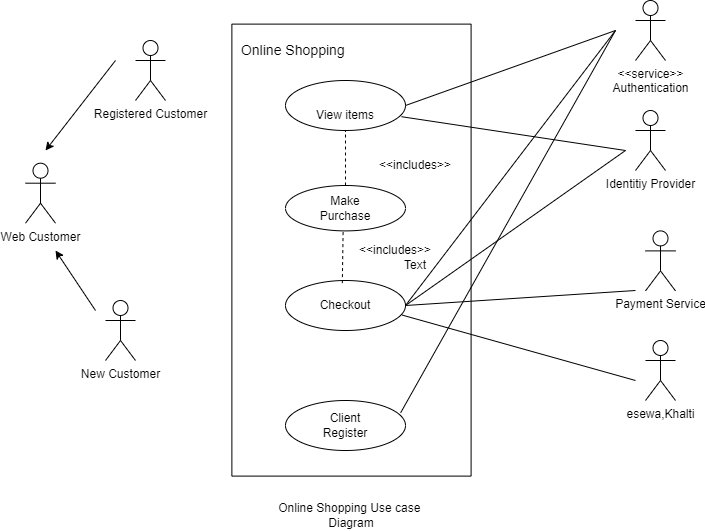

The diagram above was exported from draw.io. Its source (the exported page's mxGraphModel, read from the mxfile embedded in the PNG):
<mxGraphModel dx="1038" dy="521" grid="1" gridSize="10" guides="1" tooltips="1" connect="1" arrows="1" fold="1" page="1" pageScale="1" pageWidth="850" pageHeight="1100" math="0" shadow="0">
  <root>
    <mxCell id="0" />
    <mxCell id="1" parent="0" />
    <mxCell id="N-i5uf5yVza0No45mosV-6" value="" style="rounded=0;whiteSpace=wrap;html=1;rotation=-90;" parent="1" vertex="1">
      <mxGeometry x="130" y="180" width="451.99" height="239.21" as="geometry" />
    </mxCell>
    <mxCell id="N-i5uf5yVza0No45mosV-9" value="" style="ellipse;whiteSpace=wrap;html=1;" parent="1" vertex="1">
      <mxGeometry x="290" y="130" width="120" height="50" as="geometry" />
    </mxCell>
    <mxCell id="N-i5uf5yVza0No45mosV-12" value="" style="ellipse;whiteSpace=wrap;html=1;" parent="1" vertex="1">
      <mxGeometry x="290" y="450.00000000000006" width="120" height="50" as="geometry" />
    </mxCell>
    <mxCell id="N-i5uf5yVza0No45mosV-13" value="" style="ellipse;whiteSpace=wrap;html=1;" parent="1" vertex="1">
      <mxGeometry x="290" y="330" width="120" height="50" as="geometry" />
    </mxCell>
    <mxCell id="N-i5uf5yVza0No45mosV-14" value="View items" style="text;html=1;strokeColor=none;fillColor=none;align=center;verticalAlign=middle;whiteSpace=wrap;rounded=0;" parent="1" vertex="1">
      <mxGeometry x="320" y="150" width="60" height="30" as="geometry" />
    </mxCell>
    <mxCell id="N-i5uf5yVza0No45mosV-15" value="Checkout" style="text;html=1;strokeColor=none;fillColor=none;align=center;verticalAlign=middle;whiteSpace=wrap;rounded=0;" parent="1" vertex="1">
      <mxGeometry x="320" y="340" width="60" height="30" as="geometry" />
    </mxCell>
    <mxCell id="N-i5uf5yVza0No45mosV-17" value="Client Register" style="text;html=1;strokeColor=none;fillColor=none;align=center;verticalAlign=middle;whiteSpace=wrap;rounded=0;" parent="1" vertex="1">
      <mxGeometry x="320" y="460" width="60" height="30" as="geometry" />
    </mxCell>
    <mxCell id="N-i5uf5yVza0No45mosV-19" value="&amp;lt;&amp;lt;includes&amp;gt;&amp;gt;" style="text;html=1;strokeColor=none;fillColor=none;align=center;verticalAlign=middle;whiteSpace=wrap;rounded=0;" parent="1" vertex="1">
      <mxGeometry x="350" y="284.61" width="100" height="30" as="geometry" />
    </mxCell>
    <mxCell id="N-i5uf5yVza0No45mosV-20" value="&lt;h3&gt;&lt;span style=&quot;font-weight: normal&quot;&gt;&amp;nbsp; &amp;nbsp; &amp;nbsp;Online Shopping&amp;nbsp;&lt;/span&gt;&lt;/h3&gt;" style="text;html=1;strokeColor=none;fillColor=none;align=center;verticalAlign=middle;whiteSpace=wrap;rounded=0;" parent="1" vertex="1">
      <mxGeometry x="210" y="70" width="160" height="60" as="geometry" />
    </mxCell>
    <mxCell id="N-i5uf5yVza0No45mosV-21" value="&amp;lt;&amp;lt;includes&amp;gt;&amp;gt;" style="text;html=1;strokeColor=none;fillColor=none;align=center;verticalAlign=middle;whiteSpace=wrap;rounded=0;" parent="1" vertex="1">
      <mxGeometry x="390" y="200" width="60" height="30" as="geometry" />
    </mxCell>
    <mxCell id="N-i5uf5yVza0No45mosV-23" value="" style="endArrow=none;dashed=1;html=1;rounded=0;entryX=0.5;entryY=1;entryDx=0;entryDy=0;exitX=0.5;exitY=0;exitDx=0;exitDy=0;" parent="1" target="N-i5uf5yVza0No45mosV-9" edge="1">
      <mxGeometry width="50" height="50" relative="1" as="geometry">
        <mxPoint x="350" y="235" as="sourcePoint" />
        <mxPoint x="450" y="190" as="targetPoint" />
      </mxGeometry>
    </mxCell>
    <mxCell id="N-i5uf5yVza0No45mosV-26" value="" style="ellipse;whiteSpace=wrap;html=1;" parent="1" vertex="1">
      <mxGeometry x="290" y="235" width="120" height="45.39" as="geometry" />
    </mxCell>
    <mxCell id="N-i5uf5yVza0No45mosV-28" value="Make Purchase&lt;br&gt;" style="text;html=1;strokeColor=none;fillColor=none;align=center;verticalAlign=middle;whiteSpace=wrap;rounded=0;" parent="1" vertex="1">
      <mxGeometry x="320" y="242.7" width="60" height="30" as="geometry" />
    </mxCell>
    <mxCell id="N-i5uf5yVza0No45mosV-31" value="" style="endArrow=none;dashed=1;html=1;rounded=0;entryX=0.46;entryY=1.29;entryDx=0;entryDy=0;entryPerimeter=0;exitX=0.447;exitY=-0.247;exitDx=0;exitDy=0;exitPerimeter=0;" parent="1" source="N-i5uf5yVza0No45mosV-15" target="N-i5uf5yVza0No45mosV-28" edge="1">
      <mxGeometry width="50" height="50" relative="1" as="geometry">
        <mxPoint x="400" y="220" as="sourcePoint" />
        <mxPoint x="450" y="170" as="targetPoint" />
      </mxGeometry>
    </mxCell>
    <mxCell id="N-i5uf5yVza0No45mosV-32" value="Web Customer" style="shape=umlActor;verticalLabelPosition=bottom;verticalAlign=top;html=1;outlineConnect=0;" parent="1" vertex="1">
      <mxGeometry x="30" y="212.7" width="30" height="60" as="geometry" />
    </mxCell>
    <mxCell id="N-i5uf5yVza0No45mosV-33" value="New Customer" style="shape=umlActor;verticalLabelPosition=bottom;verticalAlign=top;html=1;outlineConnect=0;" parent="1" vertex="1">
      <mxGeometry x="110" y="350" width="30" height="60" as="geometry" />
    </mxCell>
    <mxCell id="N-i5uf5yVza0No45mosV-34" value="Registered Customer&lt;br&gt;" style="shape=umlActor;verticalLabelPosition=bottom;verticalAlign=top;html=1;outlineConnect=0;" parent="1" vertex="1">
      <mxGeometry x="140" y="90" width="30" height="60" as="geometry" />
    </mxCell>
    <mxCell id="N-i5uf5yVza0No45mosV-38" value="" style="endArrow=classic;html=1;rounded=0;" parent="1" edge="1">
      <mxGeometry width="50" height="50" relative="1" as="geometry">
        <mxPoint x="100" y="360" as="sourcePoint" />
        <mxPoint x="60" y="300" as="targetPoint" />
      </mxGeometry>
    </mxCell>
    <mxCell id="N-i5uf5yVza0No45mosV-39" value="" style="endArrow=classic;html=1;rounded=0;" parent="1" edge="1">
      <mxGeometry width="50" height="50" relative="1" as="geometry">
        <mxPoint x="120" y="110" as="sourcePoint" />
        <mxPoint x="50" y="200" as="targetPoint" />
      </mxGeometry>
    </mxCell>
    <mxCell id="N-i5uf5yVza0No45mosV-49" value="&amp;lt;&amp;lt;service&amp;gt;&amp;gt;&lt;br&gt;Authentication" style="shape=umlActor;verticalLabelPosition=bottom;verticalAlign=top;html=1;outlineConnect=0;" parent="1" vertex="1">
      <mxGeometry x="640" y="50" width="30" height="60" as="geometry" />
    </mxCell>
    <mxCell id="N-i5uf5yVza0No45mosV-50" value="Identitiy Provider" style="shape=umlActor;verticalLabelPosition=bottom;verticalAlign=top;html=1;outlineConnect=0;" parent="1" vertex="1">
      <mxGeometry x="640" y="160" width="30" height="60" as="geometry" />
    </mxCell>
    <mxCell id="N-i5uf5yVza0No45mosV-51" value="Payment Service" style="shape=umlActor;verticalLabelPosition=bottom;verticalAlign=top;html=1;outlineConnect=0;" parent="1" vertex="1">
      <mxGeometry x="650" y="280.39" width="30" height="60" as="geometry" />
    </mxCell>
    <mxCell id="N-i5uf5yVza0No45mosV-52" value="esewa,Khalti" style="shape=umlActor;verticalLabelPosition=bottom;verticalAlign=top;html=1;outlineConnect=0;" parent="1" vertex="1">
      <mxGeometry x="650" y="390" width="30" height="60" as="geometry" />
    </mxCell>
    <mxCell id="N-i5uf5yVza0No45mosV-54" value="" style="endArrow=none;html=1;rounded=0;" parent="1" edge="1">
      <mxGeometry width="50" height="50" relative="1" as="geometry">
        <mxPoint x="410" y="155" as="sourcePoint" />
        <mxPoint x="620" y="80" as="targetPoint" />
      </mxGeometry>
    </mxCell>
    <mxCell id="N-i5uf5yVza0No45mosV-55" value="" style="endArrow=none;html=1;rounded=0;exitX=1;exitY=0.5;exitDx=0;exitDy=0;" parent="1" source="N-i5uf5yVza0No45mosV-13" edge="1">
      <mxGeometry width="50" height="50" relative="1" as="geometry">
        <mxPoint x="423.24" y="156.20000000000005" as="sourcePoint" />
        <mxPoint x="620" y="80" as="targetPoint" />
      </mxGeometry>
    </mxCell>
    <mxCell id="N-i5uf5yVza0No45mosV-60" value="" style="endArrow=none;html=1;rounded=0;exitX=0.967;exitY=0.724;exitDx=0;exitDy=0;exitPerimeter=0;" parent="1" source="N-i5uf5yVza0No45mosV-9" edge="1">
      <mxGeometry width="50" height="50" relative="1" as="geometry">
        <mxPoint x="400" y="220" as="sourcePoint" />
        <mxPoint x="630" y="200" as="targetPoint" />
      </mxGeometry>
    </mxCell>
    <mxCell id="N-i5uf5yVza0No45mosV-61" value="" style="endArrow=none;html=1;rounded=0;exitX=1;exitY=0.5;exitDx=0;exitDy=0;" parent="1" source="N-i5uf5yVza0No45mosV-13" edge="1">
      <mxGeometry width="50" height="50" relative="1" as="geometry">
        <mxPoint x="400" y="220" as="sourcePoint" />
        <mxPoint x="630" y="200" as="targetPoint" />
      </mxGeometry>
    </mxCell>
    <mxCell id="N-i5uf5yVza0No45mosV-62" value="" style="endArrow=none;html=1;rounded=0;exitX=0.96;exitY=0.244;exitDx=0;exitDy=0;exitPerimeter=0;" parent="1" source="N-i5uf5yVza0No45mosV-12" edge="1">
      <mxGeometry width="50" height="50" relative="1" as="geometry">
        <mxPoint x="400" y="220" as="sourcePoint" />
        <mxPoint x="620" y="80" as="targetPoint" />
      </mxGeometry>
    </mxCell>
    <mxCell id="N-i5uf5yVza0No45mosV-63" value="" style="endArrow=none;html=1;rounded=0;" parent="1" edge="1">
      <mxGeometry width="50" height="50" relative="1" as="geometry">
        <mxPoint x="410" y="355" as="sourcePoint" />
        <mxPoint x="640" y="340" as="targetPoint" />
      </mxGeometry>
    </mxCell>
    <mxCell id="N-i5uf5yVza0No45mosV-64" value="" style="endArrow=none;html=1;rounded=0;exitX=0.973;exitY=0.692;exitDx=0;exitDy=0;exitPerimeter=0;" parent="1" source="N-i5uf5yVza0No45mosV-13" edge="1">
      <mxGeometry width="50" height="50" relative="1" as="geometry">
        <mxPoint x="400" y="360" as="sourcePoint" />
        <mxPoint x="640" y="430" as="targetPoint" />
      </mxGeometry>
    </mxCell>
    <mxCell id="N-i5uf5yVza0No45mosV-72" value="Text" style="text;html=1;strokeColor=none;fillColor=none;align=center;verticalAlign=middle;whiteSpace=wrap;rounded=0;" parent="1" vertex="1">
      <mxGeometry x="390" y="300" width="60" height="30" as="geometry" />
    </mxCell>
    <mxCell id="N-i5uf5yVza0No45mosV-73" value="Online Shopping Use case&amp;nbsp;&lt;br&gt;Diagram" style="text;html=1;strokeColor=none;fillColor=none;align=center;verticalAlign=middle;whiteSpace=wrap;rounded=0;" parent="1" vertex="1">
      <mxGeometry x="250.99" y="550" width="210" height="30" as="geometry" />
    </mxCell>
  </root>
</mxGraphModel>